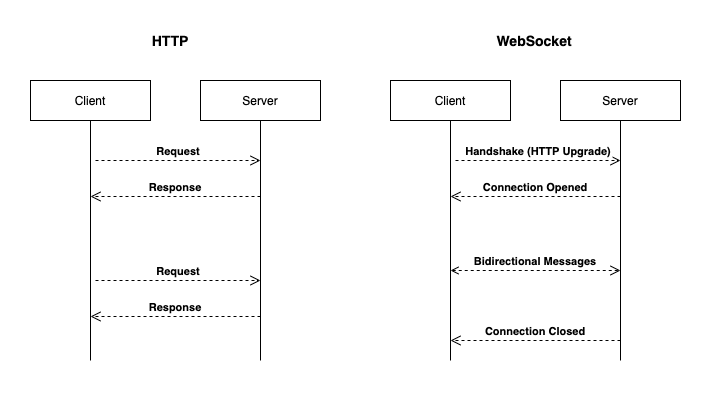

The diagram above was exported from draw.io. Its source (the exported page's mxGraphModel, read from the mxfile embedded in the PNG):
<mxGraphModel dx="1186" dy="584" grid="1" gridSize="10" guides="1" tooltips="1" connect="1" arrows="1" fold="1" page="1" pageScale="1" pageWidth="850" pageHeight="1100" math="0" shadow="0">
  <root>
    <mxCell id="0" />
    <mxCell id="1" parent="0" />
    <mxCell id="2" value="" style="rounded=0;whiteSpace=wrap;html=1;strokeColor=none;" vertex="1" parent="1">
      <mxGeometry x="50" width="710" height="400" as="geometry" />
    </mxCell>
    <mxCell id="3" value="" style="endArrow=none;html=1;entryX=0.5;entryY=1;entryDx=0;entryDy=0;" edge="1" target="4" parent="1">
      <mxGeometry width="50" height="50" relative="1" as="geometry">
        <mxPoint x="140" y="360" as="sourcePoint" />
        <mxPoint x="90" y="310" as="targetPoint" />
      </mxGeometry>
    </mxCell>
    <mxCell id="4" value="Client&lt;br&gt;" style="rounded=0;whiteSpace=wrap;html=1;strokeColor=#000000;" vertex="1" parent="1">
      <mxGeometry x="80" y="80" width="120" height="40" as="geometry" />
    </mxCell>
    <mxCell id="5" value="" style="endArrow=none;html=1;entryX=0.5;entryY=1;entryDx=0;entryDy=0;" edge="1" target="6" parent="1">
      <mxGeometry width="50" height="50" relative="1" as="geometry">
        <mxPoint x="310" y="360" as="sourcePoint" />
        <mxPoint x="290" y="310" as="targetPoint" />
      </mxGeometry>
    </mxCell>
    <mxCell id="6" value="Server" style="rounded=0;whiteSpace=wrap;html=1;strokeColor=#000000;" vertex="1" parent="1">
      <mxGeometry x="250" y="80" width="120" height="40" as="geometry" />
    </mxCell>
    <mxCell id="7" value="Response" style="verticalAlign=bottom;endArrow=open;dashed=1;endSize=8;exitX=0;exitY=0.95;shadow=0;strokeWidth=1;fontStyle=1" edge="1" parent="1">
      <mxGeometry relative="1" as="geometry">
        <mxPoint x="140" y="195.99999999999977" as="targetPoint" />
        <mxPoint x="310" y="195.99999999999977" as="sourcePoint" />
      </mxGeometry>
    </mxCell>
    <mxCell id="8" value="Request" style="verticalAlign=bottom;endArrow=open;dashed=1;endSize=8;exitX=1;exitY=0.95;shadow=0;strokeWidth=1;fontStyle=1" edge="1" parent="1">
      <mxGeometry relative="1" as="geometry">
        <mxPoint x="310" y="160" as="targetPoint" />
        <mxPoint x="145" y="160" as="sourcePoint" />
      </mxGeometry>
    </mxCell>
    <mxCell id="9" value="Response" style="verticalAlign=bottom;endArrow=open;dashed=1;endSize=8;exitX=0;exitY=0.95;shadow=0;strokeWidth=1;fontStyle=1" edge="1" parent="1">
      <mxGeometry relative="1" as="geometry">
        <mxPoint x="140" y="315.9999999999998" as="targetPoint" />
        <mxPoint x="310" y="315.9999999999998" as="sourcePoint" />
      </mxGeometry>
    </mxCell>
    <mxCell id="10" value="Request" style="verticalAlign=bottom;endArrow=open;dashed=1;endSize=8;exitX=1;exitY=0.95;shadow=0;strokeWidth=1;fontStyle=1" edge="1" parent="1">
      <mxGeometry relative="1" as="geometry">
        <mxPoint x="310" y="280" as="targetPoint" />
        <mxPoint x="145" y="280" as="sourcePoint" />
      </mxGeometry>
    </mxCell>
    <mxCell id="11" value="" style="endArrow=none;html=1;entryX=0.5;entryY=1;entryDx=0;entryDy=0;" edge="1" target="12" parent="1">
      <mxGeometry width="50" height="50" relative="1" as="geometry">
        <mxPoint x="500" y="360" as="sourcePoint" />
        <mxPoint x="450" y="310" as="targetPoint" />
      </mxGeometry>
    </mxCell>
    <mxCell id="12" value="Client&lt;br&gt;" style="rounded=0;whiteSpace=wrap;html=1;strokeColor=#000000;" vertex="1" parent="1">
      <mxGeometry x="440" y="80" width="120" height="40" as="geometry" />
    </mxCell>
    <mxCell id="13" value="" style="endArrow=none;html=1;entryX=0.5;entryY=1;entryDx=0;entryDy=0;" edge="1" target="14" parent="1">
      <mxGeometry width="50" height="50" relative="1" as="geometry">
        <mxPoint x="670" y="360" as="sourcePoint" />
        <mxPoint x="650" y="310" as="targetPoint" />
      </mxGeometry>
    </mxCell>
    <mxCell id="14" value="Server" style="rounded=0;whiteSpace=wrap;html=1;strokeColor=#000000;" vertex="1" parent="1">
      <mxGeometry x="610" y="80" width="120" height="40" as="geometry" />
    </mxCell>
    <mxCell id="15" value="Connection Opened" style="verticalAlign=bottom;endArrow=open;dashed=1;endSize=8;exitX=0;exitY=0.95;shadow=0;strokeWidth=1;fontStyle=1" edge="1" parent="1">
      <mxGeometry relative="1" as="geometry">
        <mxPoint x="500" y="195.99999999999977" as="targetPoint" />
        <mxPoint x="670" y="195.99999999999977" as="sourcePoint" />
      </mxGeometry>
    </mxCell>
    <mxCell id="16" value="Handshake (HTTP Upgrade)" style="verticalAlign=bottom;endArrow=open;dashed=1;endSize=8;exitX=1;exitY=0.95;shadow=0;strokeWidth=1;fontStyle=1" edge="1" parent="1">
      <mxGeometry relative="1" as="geometry">
        <mxPoint x="670" y="160" as="targetPoint" />
        <mxPoint x="505" y="160" as="sourcePoint" />
      </mxGeometry>
    </mxCell>
    <mxCell id="17" value="Connection Closed" style="verticalAlign=bottom;endArrow=open;dashed=1;endSize=8;exitX=0;exitY=0.95;shadow=0;strokeWidth=1;fontStyle=1" edge="1" parent="1">
      <mxGeometry relative="1" as="geometry">
        <mxPoint x="500" y="339.9999999999998" as="targetPoint" />
        <mxPoint x="670" y="339.9999999999998" as="sourcePoint" />
      </mxGeometry>
    </mxCell>
    <mxCell id="18" value="Bidirectional Messages" style="verticalAlign=bottom;endArrow=open;dashed=1;endSize=8;shadow=0;strokeWidth=1;startArrow=open;startFill=0;fontStyle=1" edge="1" parent="1">
      <mxGeometry relative="1" as="geometry">
        <mxPoint x="670" y="270" as="targetPoint" />
        <mxPoint x="500" y="270" as="sourcePoint" />
      </mxGeometry>
    </mxCell>
    <mxCell id="19" value="&lt;font style=&quot;font-size: 14px&quot;&gt;&lt;b&gt;HTTP&lt;/b&gt;&lt;/font&gt;" style="text;html=1;strokeColor=none;fillColor=none;align=center;verticalAlign=middle;whiteSpace=wrap;rounded=0;" vertex="1" parent="1">
      <mxGeometry x="200" y="30" width="40" height="20" as="geometry" />
    </mxCell>
    <mxCell id="20" value="&lt;font style=&quot;font-size: 14px&quot;&gt;&lt;b&gt;WebSocket&lt;/b&gt;&lt;/font&gt;" style="text;html=1;strokeColor=none;fillColor=none;align=center;verticalAlign=middle;whiteSpace=wrap;rounded=0;" vertex="1" parent="1">
      <mxGeometry x="564" y="30" width="40" height="20" as="geometry" />
    </mxCell>
  </root>
</mxGraphModel>